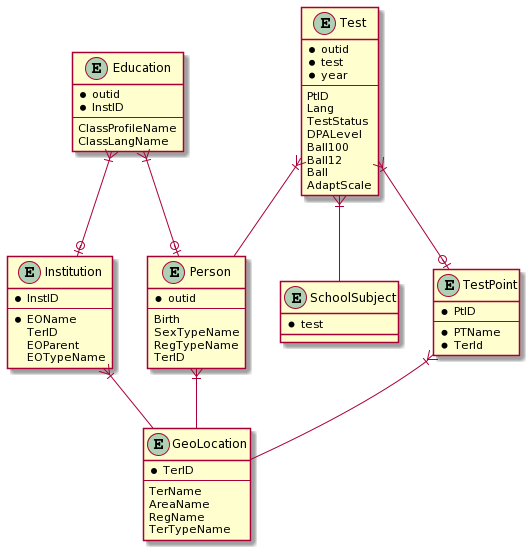

The diagram above was rendered by PlantUML. Its source (embedded in the PNG):
@startuml
entity Person{
*outid
--
Birth
SexTypeName
RegTypeName
TerID
}
entity GeoLocation{
*TerID
--
TerName 
AreaName 
RegName
TerTypeName
}
entity Institution{
*InstID
--
*EOName
TerID
EOParent
EOTypeName
}

entity Education{
*outid
*InstID
--
ClassProfileName
ClassLangName
}

entity SchoolSubject{
*test
}
entity TestPoint{
*PtID
--
*PTName
*TerId
}
entity Test{
*outid 
*test
*year
--
PtID
Lang
TestStatus
DPALevel
Ball100
Ball12
Ball
AdaptScale
}

Person}|--GeoLocation
Institution}|--GeoLocation
Education}|--o|Person
Education}|--o|Institution
Test}|--Person
Test}|--SchoolSubject
Test}|--o|TestPoint
TestPoint}|--GeoLocation
@enduml